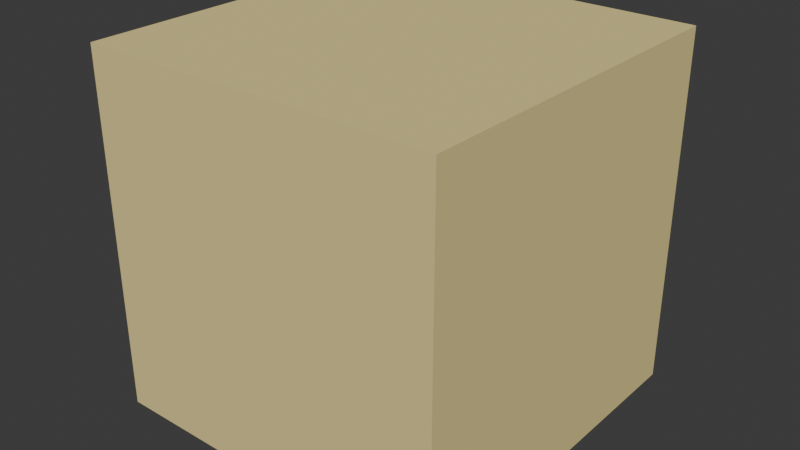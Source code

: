 # Source: default_cube.blend  (saved by Blender 4.0.36; exported with 4.5.12 LTS)
import bpy
from mathutils import Matrix  # noqa: F401  (used for matrix-valued properties, if any)

bpy.ops.wm.read_factory_settings(use_empty=True)
scene = bpy.context.scene
scene.name = 'Scene'

# ---- collections
col_collection = bpy.data.collections.new('Collection'); scene.collection.children.link(col_collection)

# ---- materials (node trees are filled in below, after node groups)
mat_material = bpy.data.materials.new('Material')
mat_material.alpha_threshold = 0.0
mat_material.use_transparent_shadow = False
mat_material.roughness = 0.5
mat_material.line_color = (0.0, 0.0, 0.0, 1.0)

# ---- material node trees
mat_material.use_nodes = True; mat_material.node_tree.nodes.clear()
_N = mat_material.node_tree.nodes; _L = mat_material.node_tree.links
n0 = _N.new('ShaderNodeOutputMaterial'); n0.name = 'Material Output'; n0.location = (300, 300)
n1 = _N.new('ShaderNodeBsdfDiffuse'); n1.name = 'Diffuse BSDF'; n1.location = (54, 263)
n1.inputs[0].default_value = (0.8, 0.6644, 0.2946, 1.0)
_L.new(n1.outputs[0], n0.inputs[0])
n0.is_active_output = True

# ---- world
world_world = bpy.data.worlds.new('World'); scene.world = world_world
world_world.use_nodes = True; world_world.node_tree.nodes.clear()
_N = world_world.node_tree.nodes; _L = world_world.node_tree.links
n0 = _N.new('ShaderNodeOutputWorld'); n0.name = 'World Output'; n0.location = (300, 300)
n1 = _N.new('ShaderNodeBackground'); n1.name = 'Background'; n1.location = (10, 300)
n1.inputs[0].default_value = (0.05088, 0.05088, 0.05088, 1.0)
_L.new(n1.outputs[0], n0.inputs[0])
n0.is_active_output = True
world_world.color = (0.05088, 0.05088, 0.05088)
world_world.use_sun_shadow = False
world_world.sun_shadow_jitter_overblur = 0.0

# ---- meshes
me_cube = bpy.data.meshes.new('Cube')
me_cube.from_pydata([(1.0, 1.0, 1.0), (1.0, 1.0, -1.0), (1.0, -1.0, 1.0), (1.0, -1.0, -1.0), (-1.0, 1.0, 1.0), (-1.0, 1.0, -1.0), (-1.0, -1.0, 1.0), (-1.0, -1.0, -1.0)], [], [(0, 4, 6, 2), (3, 2, 6, 7), (7, 6, 4, 5), (5, 1, 3, 7), (1, 0, 2, 3), (5, 4, 0, 1)])
_uv = me_cube.uv_layers.new(name='UVMap')
_uv.uv.foreach_set('vector', [0.0, 0.0, 1.0, 0.0, 1.0, 1.0, 0.0, 1.0, 0.0, 0.0, 1.0, 0.0, 1.0, 1.0, 0.0, 1.0, 0.0, 0.0, 1.0, 0.0, 1.0, 1.0, 0.0, 1.0, 0.0, 0.0, 1.0, 0.0, 1.0, 1.0, 0.0, 1.0, 0.0, 0.0, 1.0, 0.0, 1.0, 1.0, 0.0, 1.0, 0.0, 0.0, 1.0, 0.0, 1.0, 1.0, 0.0, 1.0])
me_cube.materials.append(mat_material)
me_cube.use_mirror_vertex_groups = False
me_cube.update()

# ---- objects
ob_cube = bpy.data.objects.new('Cube', me_cube)

# ---- transforms, parenting, visibility, modifiers, constraints
ob_cube.location = (0.0, 0.0, 0.0)
ob_cube.lock_rotations_4d = False
ob_cube.empty_display_type = 'ARROWS'
ob_cube.lineart.crease_threshold = 0.0

# ---- collection membership
col_collection.objects.link(ob_cube)

# ---- scene / render settings (as saved in the file)
scene.frame_start = 1; scene.frame_end = 250; scene.frame_set(1)
scene.render.engine = 'BLENDER_EEVEE_NEXT'
scene.cycles.sampling_pattern = 'TABULATED_SOBOL'
bpy.context.view_layer.update()

# ---- added for rendering (the .blend has no active camera and no usable light): camera, sun
cam_auto = bpy.data.cameras.new('AutoCamera')
cam_auto.lens = 50.0
cam_auto.sensor_width = 36.0
cam_auto.clip_end = 1000.0
ob_auto_camera = bpy.data.objects.new('AutoCamera', cam_auto)
scene.collection.objects.link(ob_auto_camera)
ob_auto_camera.location = (3.20507, -3.84609, 2.56406)
ob_auto_camera.rotation_euler = (1.09748, -7.21219e-08, 0.694738)
scene.camera = ob_auto_camera
light_auto_sun = bpy.data.lights.new('AutoSun', 'SUN')
light_auto_sun.energy = 3.0
light_auto_sun.angle = 0.0523599
ob_auto_sun = bpy.data.objects.new('AutoSun', light_auto_sun)
scene.collection.objects.link(ob_auto_sun)
ob_auto_sun.rotation_euler = (0.872665, 0.174533, 0.523599)
bpy.context.view_layer.update()

